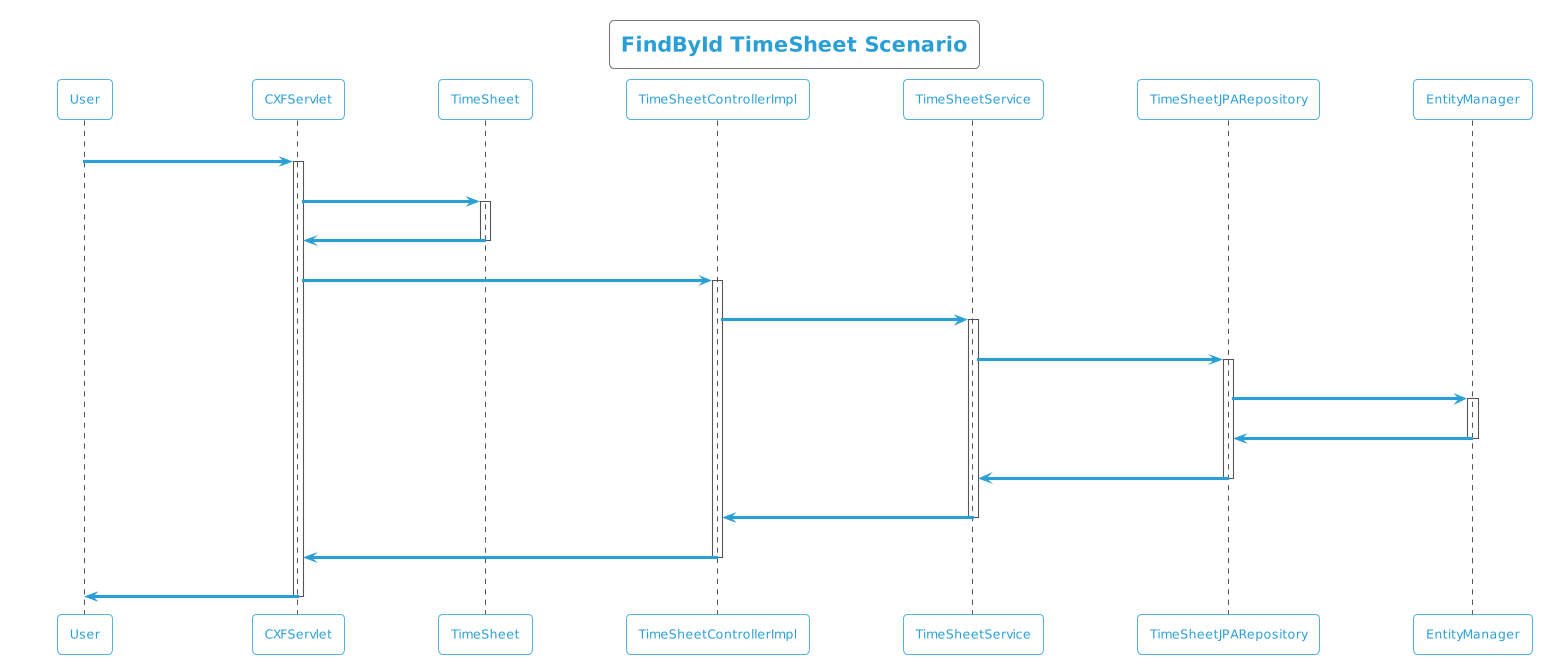

The diagram above was rendered by PlantUML. Its source (embedded in the PNG):
@startuml
!theme cyborg-outline
title FindById TimeSheet Scenario
participant User
User -> CXFServlet: GET, TimeSheet
activate CXFServlet
CXFServlet -> TimeSheet: << findById >>
activate TimeSheet
TimeSheet -> CXFServlet: << instance >>
deactivate TimeSheet
CXFServlet -> TimeSheetControllerImpl: findById(:int)
activate TimeSheetControllerImpl
TimeSheetControllerImpl -> TimeSheetService: findById(:int)
activate TimeSheetService
TimeSheetService -> TimeSheetJPARepository: findById(:int)
activate TimeSheetJPARepository
TimeSheetJPARepository -> EntityManager: response(:TimeSheet)
activate EntityManager
EntityManager -> TimeSheetJPARepository: << persisted TimeSheet >>
deactivate EntityManager
TimeSheetJPARepository -> TimeSheetService: << persisted TimeSheet >>
deactivate TimeSheetJPARepository
TimeSheetService -> TimeSheetControllerImpl: << persisted TimeSheet >>
deactivate TimeSheetService
TimeSheetControllerImpl -> CXFServlet: << persisted TimeSheet >>
deactivate TimeSheetControllerImpl
CXFServlet -> User: marshalled TimeSheet XML
deactivate CXFServlet
@enduml